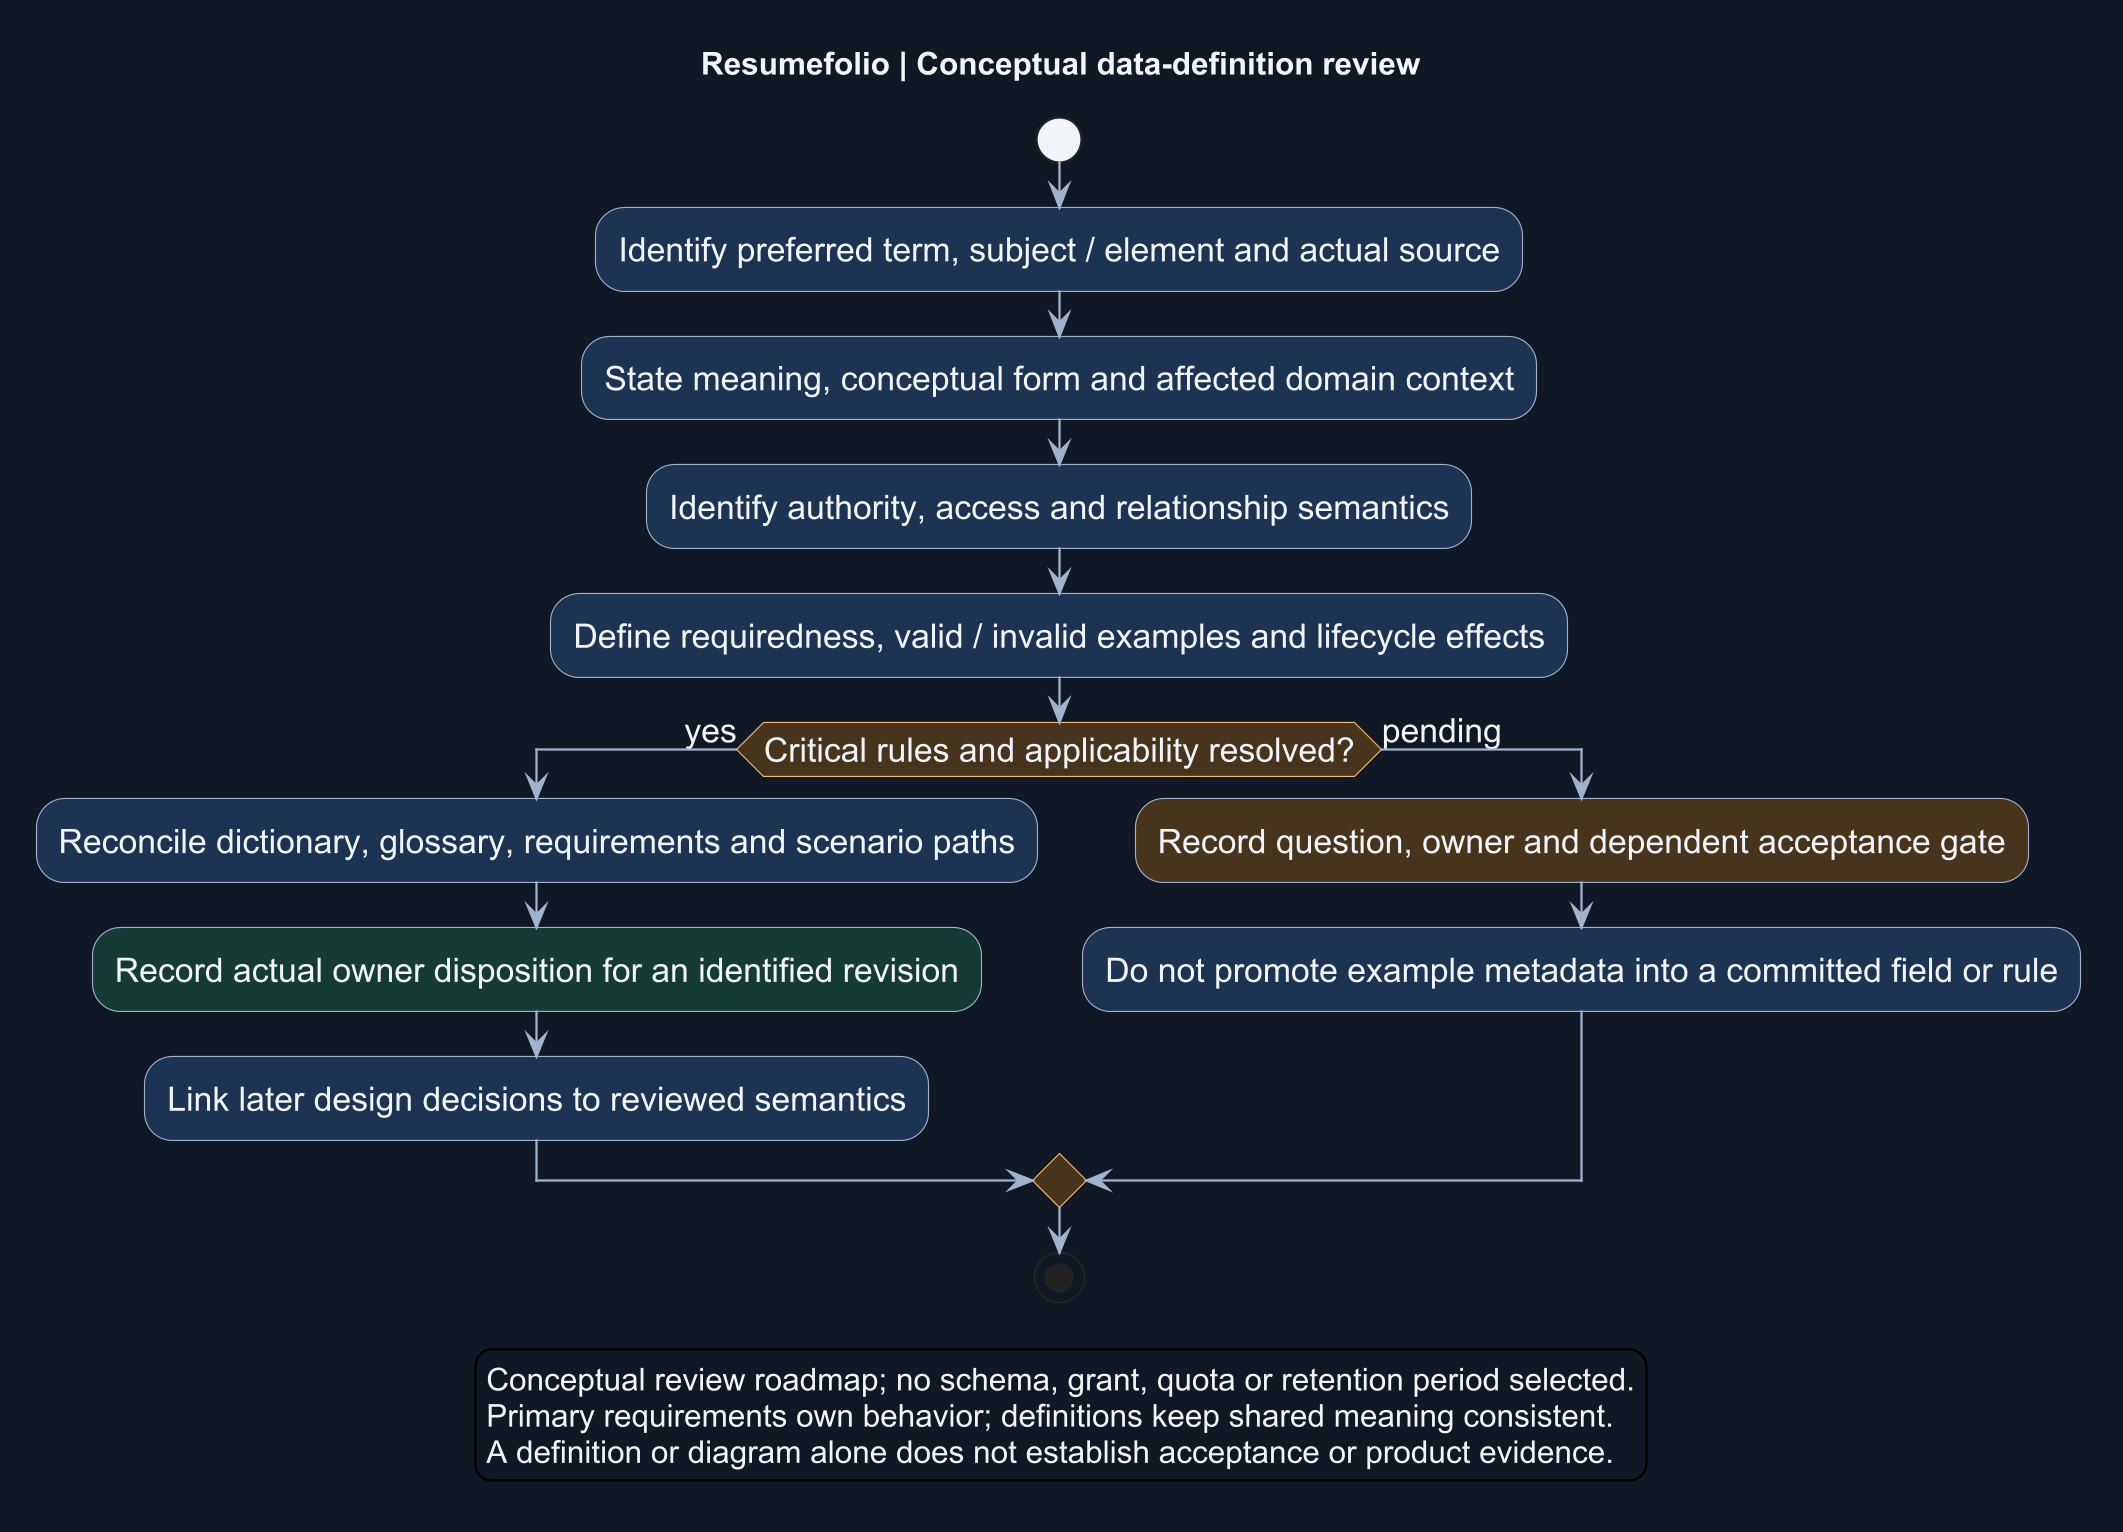

The diagram above was rendered by PlantUML. Its source (embedded in the PNG):
@startuml
' OWNER-MVP-2026-11-04 review: Method / document navigation. Scope-independent process/navigation; provider or runner examples are not MVP prerequisites.
title Resumefolio | Conceptual data-definition review
skinparam backgroundColor #101827
skinparam defaultFontColor #F1F5F9
skinparam hyperlinkColor #A9D0FF
skinparam dpi 216
skinparam defaultFontName Arial
skinparam defaultFontSize 15
skinparam shadowing false
skinparam ArrowColor #9FB2CD
skinparam activity {
 BackgroundColor #1C3453
 BorderColor #9FB2CD
 FontColor #F1F5F9
 DiamondBackgroundColor #49351C
 DiamondBorderColor #F2BA72
 StartColor #F1F5F9
 EndColor #F1F5F9
}
start
:Identify preferred term, subject / element and actual source;
:State meaning, conceptual form and affected domain context;
:Identify authority, access and relationship semantics;
:Define requiredness, valid / invalid examples and lifecycle effects;
if (Critical rules and applicability resolved?) then (yes)
 :Reconcile dictionary, glossary, requirements and scenario paths;
 :Record actual owner disposition for an identified revision; <<#173B34>>
 :Link later design decisions to reviewed semantics;
else (pending)
 :Record question, owner and dependent acceptance gate; <<#49351C>>
 :Do not promote example metadata into a committed field or rule;
endif
stop
legend bottom
Conceptual review roadmap; no schema, grant, quota or retention period selected.
Primary requirements own behavior; definitions keep shared meaning consistent.
A definition or diagram alone does not establish acceptance or product evidence.
endlegend
@enduml